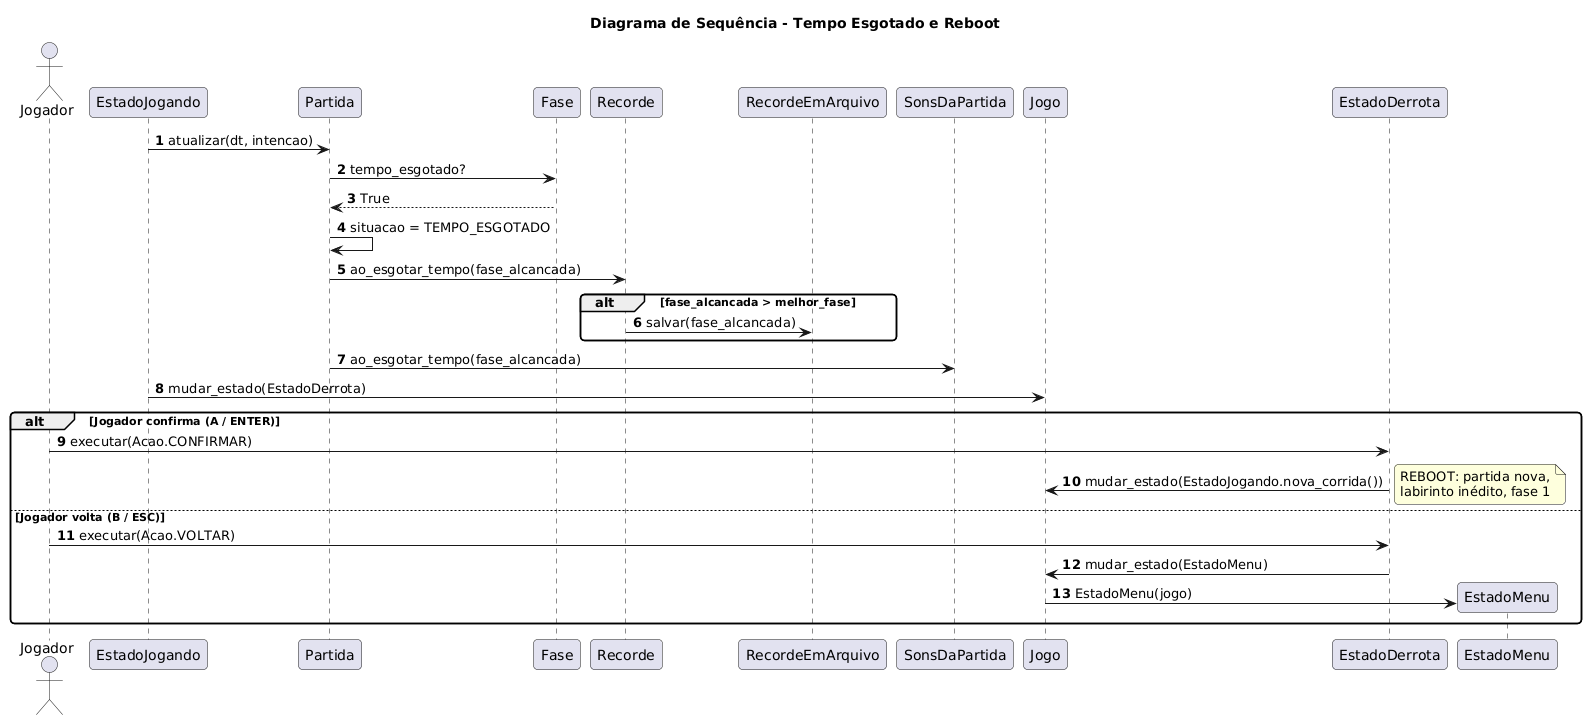

The diagram above was rendered by PlantUML. Its source (embedded in the PNG):
@startuml 05_tempo_esgotado
title Diagrama de Sequência - Tempo Esgotado e Reboot
skinparam shadowing false
skinparam roundcorner 8
skinparam sequenceMessageAlign left
autonumber

actor Jogador
participant "EstadoJogando" as EJ
participant "Partida" as P
participant "Fase" as F
participant "Recorde" as Rec
participant "RecordeEmArquivo" as Arq
participant "SonsDaPartida" as Som
participant "Jogo" as Jogo
participant "EstadoDerrota" as ED
participant "EstadoMenu" as Menu

EJ -> P : atualizar(dt, intencao)
P -> F : tempo_esgotado?
F --> P : True
P -> P : situacao = TEMPO_ESGOTADO
P -> Rec : ao_esgotar_tempo(fase_alcancada)
alt fase_alcancada > melhor_fase
    Rec -> Arq : salvar(fase_alcancada)
end
P -> Som : ao_esgotar_tempo(fase_alcancada)
EJ -> Jogo : mudar_estado(EstadoDerrota)

alt Jogador confirma (A / ENTER)
    Jogador -> ED : executar(Acao.CONFIRMAR)
    ED -> Jogo : mudar_estado(EstadoJogando.nova_corrida())
    note right : REBOOT: partida nova,\nlabirinto inédito, fase 1
else Jogador volta (B / ESC)
    Jogador -> ED : executar(Acao.VOLTAR)
    ED -> Jogo : mudar_estado(EstadoMenu)
    Jogo -> Menu ** : EstadoMenu(jogo)
end
@enduml